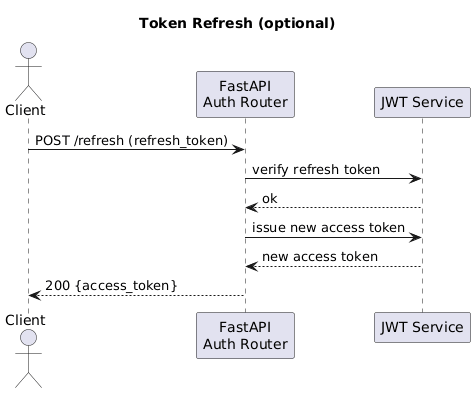

The diagram above was rendered by PlantUML. Its source (embedded in the PNG):
@startuml
title Token Refresh (optional)

actor Client
participant Auth as "FastAPI\nAuth Router"
participant "JWT Service" as JWT

Client -> Auth : POST /refresh (refresh_token)
Auth -> JWT : verify refresh token
JWT --> Auth : ok
Auth -> JWT : issue new access token
JWT --> Auth : new access token
Auth --> Client : 200 {access_token}
@enduml